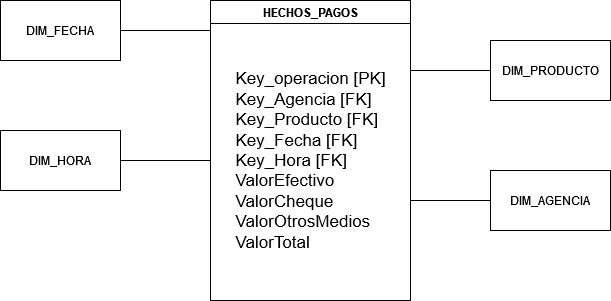

The diagram above was exported from draw.io. Its source (the exported page's mxGraphModel, read from the mxfile embedded in the PNG):
<mxGraphModel dx="1114" dy="633" grid="1" gridSize="10" guides="1" tooltips="1" connect="1" arrows="1" fold="1" page="1" pageScale="1" pageWidth="827" pageHeight="1169" math="0" shadow="0">
  <root>
    <mxCell id="0" />
    <mxCell id="1" parent="0" />
    <mxCell id="QyywcAaSZEBRYPAw2Fhb-6" value="HECHOS_PAGOS" style="swimlane;whiteSpace=wrap;html=1;" parent="1" vertex="1">
      <mxGeometry x="320" y="120" width="200" height="300" as="geometry" />
    </mxCell>
    <mxCell id="QyywcAaSZEBRYPAw2Fhb-7" value="&lt;div style=&quot;font-size: 17px;&quot; align=&quot;justify&quot;&gt;&lt;font style=&quot;font-size: 17px;&quot;&gt;Key_operacion [PK]&lt;/font&gt;&lt;/div&gt;&lt;div style=&quot;font-size: 17px;&quot; align=&quot;justify&quot;&gt;&lt;font style=&quot;font-size: 17px;&quot;&gt;Key_Agencia [FK]&lt;/font&gt;&lt;/div&gt;&lt;div style=&quot;font-size: 17px;&quot; align=&quot;justify&quot;&gt;&lt;font style=&quot;font-size: 17px;&quot;&gt;Key_Producto [FK]&lt;/font&gt;&lt;/div&gt;&lt;div style=&quot;font-size: 17px;&quot; align=&quot;justify&quot;&gt;&lt;font style=&quot;font-size: 17px;&quot;&gt;Key_Fecha [FK]&lt;/font&gt;&lt;/div&gt;&lt;div style=&quot;font-size: 17px;&quot; align=&quot;justify&quot;&gt;&lt;font style=&quot;font-size: 17px;&quot;&gt;Key_Hora [FK]&lt;/font&gt;&lt;/div&gt;&lt;div style=&quot;font-size: 17px;&quot; align=&quot;justify&quot;&gt;&lt;font style=&quot;font-size: 17px;&quot;&gt;ValorEfectivo&lt;/font&gt;&lt;/div&gt;&lt;div style=&quot;font-size: 17px;&quot; align=&quot;justify&quot;&gt;&lt;font style=&quot;font-size: 17px;&quot;&gt;ValorCheque&lt;/font&gt;&lt;/div&gt;&lt;div style=&quot;font-size: 17px;&quot; align=&quot;justify&quot;&gt;&lt;font style=&quot;font-size: 17px;&quot;&gt;ValorOtrosMedios&lt;/font&gt;&lt;/div&gt;&lt;div style=&quot;font-size: 17px;&quot; align=&quot;justify&quot;&gt;&lt;font style=&quot;font-size: 17px;&quot;&gt;ValorTotal&lt;/font&gt;&lt;br&gt;&lt;/div&gt;" style="text;html=1;align=center;verticalAlign=middle;resizable=0;points=[];autosize=1;strokeColor=none;fillColor=none;" parent="QyywcAaSZEBRYPAw2Fhb-6" vertex="1">
      <mxGeometry x="15" y="60" width="170" height="200" as="geometry" />
    </mxCell>
    <mxCell id="QyywcAaSZEBRYPAw2Fhb-16" style="edgeStyle=none;rounded=0;orthogonalLoop=1;jettySize=auto;html=1;endArrow=none;endFill=0;" parent="1" source="QyywcAaSZEBRYPAw2Fhb-8" edge="1">
      <mxGeometry relative="1" as="geometry">
        <mxPoint x="520" y="320" as="targetPoint" />
      </mxGeometry>
    </mxCell>
    <mxCell id="QyywcAaSZEBRYPAw2Fhb-8" value="DIM_AGENCIA" style="rounded=0;whiteSpace=wrap;html=1;" parent="1" vertex="1">
      <mxGeometry x="600" y="290" width="120" height="60" as="geometry" />
    </mxCell>
    <mxCell id="QyywcAaSZEBRYPAw2Fhb-15" style="edgeStyle=none;rounded=0;orthogonalLoop=1;jettySize=auto;html=1;endArrow=none;endFill=0;" parent="1" source="QyywcAaSZEBRYPAw2Fhb-9" edge="1">
      <mxGeometry relative="1" as="geometry">
        <mxPoint x="320" y="280" as="targetPoint" />
      </mxGeometry>
    </mxCell>
    <mxCell id="QyywcAaSZEBRYPAw2Fhb-9" value="DIM_HORA" style="rounded=0;whiteSpace=wrap;html=1;" parent="1" vertex="1">
      <mxGeometry x="110" y="250" width="120" height="60" as="geometry" />
    </mxCell>
    <mxCell id="QyywcAaSZEBRYPAw2Fhb-14" style="rounded=0;orthogonalLoop=1;jettySize=auto;html=1;endArrow=none;endFill=0;" parent="1" source="QyywcAaSZEBRYPAw2Fhb-10" edge="1">
      <mxGeometry relative="1" as="geometry">
        <mxPoint x="320" y="150" as="targetPoint" />
      </mxGeometry>
    </mxCell>
    <mxCell id="QyywcAaSZEBRYPAw2Fhb-10" value="DIM_FECHA" style="rounded=0;whiteSpace=wrap;html=1;" parent="1" vertex="1">
      <mxGeometry x="110" y="120" width="120" height="60" as="geometry" />
    </mxCell>
    <mxCell id="QyywcAaSZEBRYPAw2Fhb-17" style="edgeStyle=none;rounded=0;orthogonalLoop=1;jettySize=auto;html=1;endArrow=none;endFill=0;" parent="1" source="QyywcAaSZEBRYPAw2Fhb-13" edge="1">
      <mxGeometry relative="1" as="geometry">
        <mxPoint x="520" y="190" as="targetPoint" />
      </mxGeometry>
    </mxCell>
    <mxCell id="QyywcAaSZEBRYPAw2Fhb-13" value="DIM_PRODUCTO" style="rounded=0;whiteSpace=wrap;html=1;" parent="1" vertex="1">
      <mxGeometry x="600" y="160" width="120" height="60" as="geometry" />
    </mxCell>
  </root>
</mxGraphModel>